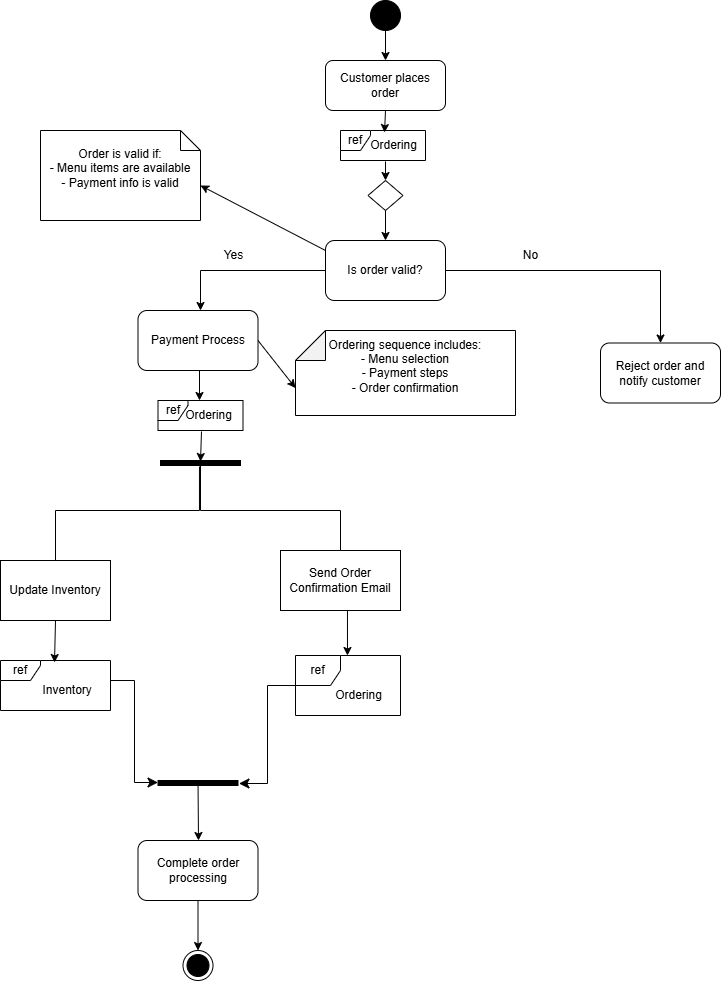

The diagram above was exported from draw.io. Its source (the exported page's mxGraphModel, read from the mxfile embedded in the PNG):
<mxGraphModel dx="1722" dy="507" grid="1" gridSize="10" guides="1" tooltips="1" connect="1" arrows="0" fold="1" page="1" pageScale="1" pageWidth="850" pageHeight="1100" math="0" shadow="0">
  <root>
    <mxCell id="0" />
    <mxCell id="1" parent="0" />
    <mxCell id="Kw5i7xi66SmaTysaZL_e-1" value="" style="ellipse;whiteSpace=wrap;html=1;aspect=fixed;strokeColor=#000000;fillColor=#000000;" vertex="1" parent="1">
      <mxGeometry x="240" y="10" width="30" height="30" as="geometry" />
    </mxCell>
    <mxCell id="Kw5i7xi66SmaTysaZL_e-22" value="" style="ellipse;html=1;shape=endState;fillColor=strokeColor;" vertex="1" parent="1">
      <mxGeometry x="52.5" y="960" width="30" height="30" as="geometry" />
    </mxCell>
    <mxCell id="Kw5i7xi66SmaTysaZL_e-24" value="" style="rhombus;whiteSpace=wrap;html=1;" vertex="1" parent="1">
      <mxGeometry x="237.5" y="190" width="35" height="30" as="geometry" />
    </mxCell>
    <mxCell id="Kw5i7xi66SmaTysaZL_e-25" value="Customer places order" style="rounded=1;whiteSpace=wrap;html=1;" vertex="1" parent="1">
      <mxGeometry x="195" y="70" width="120" height="50" as="geometry" />
    </mxCell>
    <mxCell id="Kw5i7xi66SmaTysaZL_e-28" value="" style="endArrow=classic;html=1;rounded=0;exitX=0.5;exitY=1;exitDx=0;exitDy=0;" edge="1" parent="1" source="Kw5i7xi66SmaTysaZL_e-1" target="Kw5i7xi66SmaTysaZL_e-25">
      <mxGeometry width="50" height="50" relative="1" as="geometry">
        <mxPoint x="400" y="190" as="sourcePoint" />
        <mxPoint x="450" y="140" as="targetPoint" />
      </mxGeometry>
    </mxCell>
    <mxCell id="Kw5i7xi66SmaTysaZL_e-36" value="Is order valid?" style="rounded=1;whiteSpace=wrap;html=1;" vertex="1" parent="1">
      <mxGeometry x="195" y="250" width="120" height="60" as="geometry" />
    </mxCell>
    <mxCell id="Kw5i7xi66SmaTysaZL_e-39" value="" style="endArrow=classic;html=1;rounded=0;exitX=0;exitY=0.5;exitDx=0;exitDy=0;" edge="1" parent="1" source="Kw5i7xi66SmaTysaZL_e-36">
      <mxGeometry width="50" height="50" relative="1" as="geometry">
        <mxPoint x="400" y="190" as="sourcePoint" />
        <mxPoint x="70" y="320" as="targetPoint" />
        <Array as="points">
          <mxPoint x="70" y="280" />
        </Array>
      </mxGeometry>
    </mxCell>
    <mxCell id="Kw5i7xi66SmaTysaZL_e-40" value="" style="endArrow=classic;html=1;rounded=0;exitX=1;exitY=0.5;exitDx=0;exitDy=0;entryX=0.5;entryY=0;entryDx=0;entryDy=0;" edge="1" parent="1" source="Kw5i7xi66SmaTysaZL_e-36" target="Kw5i7xi66SmaTysaZL_e-42">
      <mxGeometry width="50" height="50" relative="1" as="geometry">
        <mxPoint x="400" y="190" as="sourcePoint" />
        <mxPoint x="360" y="320" as="targetPoint" />
        <Array as="points">
          <mxPoint x="530" y="280" />
        </Array>
      </mxGeometry>
    </mxCell>
    <mxCell id="Kw5i7xi66SmaTysaZL_e-42" value="Reject order and notify customer" style="rounded=1;whiteSpace=wrap;html=1;" vertex="1" parent="1">
      <mxGeometry x="470" y="352.5" width="120" height="60" as="geometry" />
    </mxCell>
    <mxCell id="Kw5i7xi66SmaTysaZL_e-43" value="Yes" style="text;html=1;align=center;verticalAlign=middle;resizable=0;points=[];autosize=1;strokeColor=none;fillColor=none;" vertex="1" parent="1">
      <mxGeometry x="82.5" y="250" width="40" height="30" as="geometry" />
    </mxCell>
    <mxCell id="Kw5i7xi66SmaTysaZL_e-44" value="No" style="text;html=1;align=center;verticalAlign=middle;resizable=0;points=[];autosize=1;strokeColor=none;fillColor=none;" vertex="1" parent="1">
      <mxGeometry x="380" y="250" width="40" height="30" as="geometry" />
    </mxCell>
    <mxCell id="Kw5i7xi66SmaTysaZL_e-55" value="Send Order Confirmation Email" style="whiteSpace=wrap;html=1;align=center;verticalAlign=middle;treeFolding=1;treeMoving=1;newEdgeStyle={&quot;edgeStyle&quot;:&quot;elbowEdgeStyle&quot;,&quot;startArrow&quot;:&quot;none&quot;,&quot;endArrow&quot;:&quot;none&quot;};" vertex="1" parent="1">
      <mxGeometry x="150" y="560" width="120" height="60" as="geometry" />
    </mxCell>
    <mxCell id="Kw5i7xi66SmaTysaZL_e-56" value="" style="edgeStyle=elbowEdgeStyle;elbow=vertical;sourcePerimeterSpacing=0;targetPerimeterSpacing=0;startArrow=none;endArrow=none;rounded=0;curved=0;" edge="1" target="Kw5i7xi66SmaTysaZL_e-55" parent="1">
      <mxGeometry relative="1" as="geometry">
        <mxPoint x="70" y="470" as="sourcePoint" />
        <Array as="points">
          <mxPoint x="90" y="520" />
          <mxPoint x="180" y="460" />
          <mxPoint x="160" y="460" />
        </Array>
      </mxGeometry>
    </mxCell>
    <mxCell id="Kw5i7xi66SmaTysaZL_e-57" value="Update Inventory" style="whiteSpace=wrap;html=1;align=center;verticalAlign=middle;treeFolding=1;treeMoving=1;newEdgeStyle={&quot;edgeStyle&quot;:&quot;elbowEdgeStyle&quot;,&quot;startArrow&quot;:&quot;none&quot;,&quot;endArrow&quot;:&quot;none&quot;};direction=east;" vertex="1" parent="1">
      <mxGeometry x="-130" y="570" width="110" height="60" as="geometry" />
    </mxCell>
    <mxCell id="Kw5i7xi66SmaTysaZL_e-58" value="" style="edgeStyle=elbowEdgeStyle;elbow=vertical;sourcePerimeterSpacing=0;targetPerimeterSpacing=0;startArrow=none;endArrow=none;rounded=0;curved=0;entryX=0.5;entryY=0;entryDx=0;entryDy=0;exitX=1.2;exitY=0.513;exitDx=0;exitDy=0;exitPerimeter=0;" edge="1" target="Kw5i7xi66SmaTysaZL_e-57" parent="1" source="Kw5i7xi66SmaTysaZL_e-62">
      <mxGeometry relative="1" as="geometry">
        <mxPoint x="70" y="420" as="sourcePoint" />
        <mxPoint x="16" y="415.98" as="targetPoint" />
        <Array as="points">
          <mxPoint x="60" y="520" />
          <mxPoint x="30" y="460" />
          <mxPoint x="70" y="400" />
        </Array>
      </mxGeometry>
    </mxCell>
    <mxCell id="Kw5i7xi66SmaTysaZL_e-62" value="" style="html=1;points=[];perimeter=orthogonalPerimeter;fillColor=strokeColor;direction=south;" vertex="1" parent="1">
      <mxGeometry x="30" y="470" width="80" height="5" as="geometry" />
    </mxCell>
    <mxCell id="Kw5i7xi66SmaTysaZL_e-67" value="" style="endArrow=classic;html=1;rounded=0;exitX=0.5;exitY=1;exitDx=0;exitDy=0;" edge="1" parent="1">
      <mxGeometry width="50" height="50" relative="1" as="geometry">
        <mxPoint x="69" y="380" as="sourcePoint" />
        <mxPoint x="69" y="410" as="targetPoint" />
      </mxGeometry>
    </mxCell>
    <mxCell id="Kw5i7xi66SmaTysaZL_e-89" value="ref" style="shape=umlFrame;whiteSpace=wrap;html=1;pointerEvents=0;recursiveResize=0;container=1;collapsible=0;width=45;height=30;" vertex="1" parent="1">
      <mxGeometry x="165" y="665" width="105" height="60" as="geometry" />
    </mxCell>
    <mxCell id="Kw5i7xi66SmaTysaZL_e-95" value="Ordering" style="text;html=1;align=center;verticalAlign=middle;resizable=0;points=[];autosize=1;strokeColor=none;fillColor=none;" vertex="1" parent="Kw5i7xi66SmaTysaZL_e-89">
      <mxGeometry x="27.5" y="25" width="70" height="30" as="geometry" />
    </mxCell>
    <mxCell id="Kw5i7xi66SmaTysaZL_e-90" value="ref" style="shape=umlFrame;whiteSpace=wrap;html=1;pointerEvents=0;recursiveResize=0;container=1;collapsible=0;width=40;height=20;" vertex="1" parent="1">
      <mxGeometry x="-130" y="670" width="110" height="50" as="geometry" />
    </mxCell>
    <mxCell id="Kw5i7xi66SmaTysaZL_e-91" value="Inventory&amp;nbsp;&amp;nbsp;" style="text;html=1;align=center;verticalAlign=middle;resizable=0;points=[];autosize=1;strokeColor=none;fillColor=none;" vertex="1" parent="Kw5i7xi66SmaTysaZL_e-90">
      <mxGeometry x="30" y="15" width="80" height="30" as="geometry" />
    </mxCell>
    <mxCell id="Kw5i7xi66SmaTysaZL_e-96" value="ref" style="shape=umlFrame;whiteSpace=wrap;html=1;pointerEvents=0;recursiveResize=0;container=1;collapsible=0;width=30;height=20;" vertex="1" parent="1">
      <mxGeometry x="210" y="140" width="85" height="30" as="geometry" />
    </mxCell>
    <mxCell id="Kw5i7xi66SmaTysaZL_e-98" value="" style="endArrow=classic;html=1;rounded=0;exitX=0.5;exitY=1;exitDx=0;exitDy=0;entryX=0.379;entryY=0.067;entryDx=0;entryDy=0;entryPerimeter=0;" edge="1" parent="1" source="Kw5i7xi66SmaTysaZL_e-25" target="Kw5i7xi66SmaTysaZL_e-97">
      <mxGeometry width="50" height="50" relative="1" as="geometry">
        <mxPoint x="270" y="240" as="sourcePoint" />
        <mxPoint x="320" y="190" as="targetPoint" />
      </mxGeometry>
    </mxCell>
    <mxCell id="Kw5i7xi66SmaTysaZL_e-99" value="Payment Process" style="rounded=1;whiteSpace=wrap;html=1;" vertex="1" parent="1">
      <mxGeometry x="7.5" y="320" width="120" height="60" as="geometry" />
    </mxCell>
    <mxCell id="Kw5i7xi66SmaTysaZL_e-103" value="ref" style="shape=umlFrame;whiteSpace=wrap;html=1;pointerEvents=0;recursiveResize=0;container=1;collapsible=0;width=30;height=20;" vertex="1" parent="1">
      <mxGeometry x="27.5" y="410" width="85" height="30" as="geometry" />
    </mxCell>
    <mxCell id="Kw5i7xi66SmaTysaZL_e-104" value="Ordering" style="text;html=1;align=center;verticalAlign=middle;resizable=0;points=[];autosize=1;strokeColor=none;fillColor=none;" vertex="1" parent="Kw5i7xi66SmaTysaZL_e-103">
      <mxGeometry x="15" width="70" height="30" as="geometry" />
    </mxCell>
    <mxCell id="Kw5i7xi66SmaTysaZL_e-105" value="" style="endArrow=classic;html=1;rounded=0;exitX=0.407;exitY=1.033;exitDx=0;exitDy=0;exitPerimeter=0;entryX=0.2;entryY=0.5;entryDx=0;entryDy=0;entryPerimeter=0;" edge="1" parent="1" source="Kw5i7xi66SmaTysaZL_e-104" target="Kw5i7xi66SmaTysaZL_e-62">
      <mxGeometry width="50" height="50" relative="1" as="geometry">
        <mxPoint x="270" y="440" as="sourcePoint" />
        <mxPoint x="320" y="390" as="targetPoint" />
      </mxGeometry>
    </mxCell>
    <mxCell id="Kw5i7xi66SmaTysaZL_e-106" value="" style="endArrow=classic;html=1;rounded=0;exitX=0.5;exitY=1;exitDx=0;exitDy=0;entryX=0.491;entryY=0.04;entryDx=0;entryDy=0;entryPerimeter=0;" edge="1" parent="1" source="Kw5i7xi66SmaTysaZL_e-57" target="Kw5i7xi66SmaTysaZL_e-90">
      <mxGeometry width="50" height="50" relative="1" as="geometry">
        <mxPoint x="270" y="540" as="sourcePoint" />
        <mxPoint x="320" y="490" as="targetPoint" />
      </mxGeometry>
    </mxCell>
    <mxCell id="Kw5i7xi66SmaTysaZL_e-107" value="" style="endArrow=classic;html=1;rounded=0;exitX=0.558;exitY=1;exitDx=0;exitDy=0;entryX=0.495;entryY=0;entryDx=0;entryDy=0;entryPerimeter=0;exitPerimeter=0;" edge="1" parent="1" source="Kw5i7xi66SmaTysaZL_e-55" target="Kw5i7xi66SmaTysaZL_e-89">
      <mxGeometry width="50" height="50" relative="1" as="geometry">
        <mxPoint x="270" y="540" as="sourcePoint" />
        <mxPoint x="320" y="490" as="targetPoint" />
      </mxGeometry>
    </mxCell>
    <mxCell id="Kw5i7xi66SmaTysaZL_e-108" value="" style="html=1;points=[];perimeter=orthogonalPerimeter;fillColor=strokeColor;direction=south;" vertex="1" parent="1">
      <mxGeometry x="27.5" y="790" width="80" height="5" as="geometry" />
    </mxCell>
    <mxCell id="Kw5i7xi66SmaTysaZL_e-109" value="" style="edgeStyle=elbowEdgeStyle;elbow=horizontal;endArrow=classic;html=1;curved=0;rounded=0;endSize=8;startSize=8;entryX=0.6;entryY=-0.012;entryDx=0;entryDy=0;entryPerimeter=0;" edge="1" parent="1" source="Kw5i7xi66SmaTysaZL_e-89" target="Kw5i7xi66SmaTysaZL_e-108">
      <mxGeometry width="50" height="50" relative="1" as="geometry">
        <mxPoint x="270" y="940" as="sourcePoint" />
        <mxPoint x="320" y="890" as="targetPoint" />
      </mxGeometry>
    </mxCell>
    <mxCell id="Kw5i7xi66SmaTysaZL_e-114" value="" style="edgeStyle=elbowEdgeStyle;elbow=horizontal;endArrow=classic;html=1;curved=0;rounded=0;endSize=8;startSize=8;entryX=0.4;entryY=1;entryDx=0;entryDy=0;entryPerimeter=0;exitX=1;exitY=0.167;exitDx=0;exitDy=0;exitPerimeter=0;" edge="1" parent="1" source="Kw5i7xi66SmaTysaZL_e-91" target="Kw5i7xi66SmaTysaZL_e-108">
      <mxGeometry width="50" height="50" relative="1" as="geometry">
        <mxPoint x="2" y="697" as="sourcePoint" />
        <mxPoint x="320" y="690" as="targetPoint" />
      </mxGeometry>
    </mxCell>
    <mxCell id="Kw5i7xi66SmaTysaZL_e-116" value="Complete order processing" style="rounded=1;whiteSpace=wrap;html=1;" vertex="1" parent="1">
      <mxGeometry x="7.5" y="850" width="120" height="60" as="geometry" />
    </mxCell>
    <mxCell id="Kw5i7xi66SmaTysaZL_e-117" value="" style="endArrow=classic;html=1;rounded=0;exitX=0;exitY=0.5;exitDx=0;exitDy=0;exitPerimeter=0;" edge="1" parent="1" source="Kw5i7xi66SmaTysaZL_e-108">
      <mxGeometry width="50" height="50" relative="1" as="geometry">
        <mxPoint x="270" y="740" as="sourcePoint" />
        <mxPoint x="68" y="850" as="targetPoint" />
      </mxGeometry>
    </mxCell>
    <mxCell id="Kw5i7xi66SmaTysaZL_e-118" value="" style="endArrow=classic;html=1;rounded=0;exitX=0.5;exitY=1;exitDx=0;exitDy=0;entryX=0.5;entryY=0;entryDx=0;entryDy=0;" edge="1" parent="1" source="Kw5i7xi66SmaTysaZL_e-116" target="Kw5i7xi66SmaTysaZL_e-22">
      <mxGeometry width="50" height="50" relative="1" as="geometry">
        <mxPoint x="270" y="940" as="sourcePoint" />
        <mxPoint x="320" y="890" as="targetPoint" />
      </mxGeometry>
    </mxCell>
    <mxCell id="Kw5i7xi66SmaTysaZL_e-120" value="&lt;div&gt;Order is valid if:&lt;/div&gt;&lt;div&gt;- Menu items are available&lt;/div&gt;&lt;div&gt;- Payment info is valid&lt;/div&gt;&lt;div&gt;&lt;br&gt;&lt;/div&gt;" style="shape=note;size=20;whiteSpace=wrap;html=1;direction=east;" vertex="1" parent="1">
      <mxGeometry x="-90" y="140" width="160" height="90" as="geometry" />
    </mxCell>
    <mxCell id="Kw5i7xi66SmaTysaZL_e-121" value="" style="endArrow=classic;html=1;rounded=0;exitX=0;exitY=0.167;exitDx=0;exitDy=0;entryX=0;entryY=0;entryDx=160;entryDy=55;entryPerimeter=0;exitPerimeter=0;" edge="1" parent="1" source="Kw5i7xi66SmaTysaZL_e-36" target="Kw5i7xi66SmaTysaZL_e-120">
      <mxGeometry width="50" height="50" relative="1" as="geometry">
        <mxPoint x="270" y="440" as="sourcePoint" />
        <mxPoint x="320" y="390" as="targetPoint" />
      </mxGeometry>
    </mxCell>
    <mxCell id="Kw5i7xi66SmaTysaZL_e-124" value="&lt;div&gt;Ordering sequence includes:&lt;/div&gt;&lt;div&gt;- Menu selection&lt;/div&gt;&lt;div&gt;- Payment steps&lt;/div&gt;&lt;div&gt;- Order confirmation&lt;/div&gt;&lt;div&gt;&lt;br&gt;&lt;/div&gt;" style="shape=note;whiteSpace=wrap;html=1;backgroundOutline=1;darkOpacity=0.05;direction=north;" vertex="1" parent="1">
      <mxGeometry x="165" y="340" width="220" height="85" as="geometry" />
    </mxCell>
    <mxCell id="Kw5i7xi66SmaTysaZL_e-125" value="" style="endArrow=classic;html=1;rounded=0;exitX=1;exitY=0.5;exitDx=0;exitDy=0;entryX=0;entryY=0;entryDx=27.5;entryDy=0;entryPerimeter=0;" edge="1" parent="1" source="Kw5i7xi66SmaTysaZL_e-99" target="Kw5i7xi66SmaTysaZL_e-124">
      <mxGeometry width="50" height="50" relative="1" as="geometry">
        <mxPoint x="270" y="440" as="sourcePoint" />
        <mxPoint x="320" y="390" as="targetPoint" />
      </mxGeometry>
    </mxCell>
    <mxCell id="Kw5i7xi66SmaTysaZL_e-97" value="Ordering" style="text;html=1;align=center;verticalAlign=middle;resizable=0;points=[];autosize=1;strokeColor=none;fillColor=none;" vertex="1" parent="1">
      <mxGeometry x="227.5" y="140" width="70" height="30" as="geometry" />
    </mxCell>
    <mxCell id="Kw5i7xi66SmaTysaZL_e-127" value="" style="endArrow=classic;html=1;rounded=0;exitX=0.393;exitY=1.033;exitDx=0;exitDy=0;exitPerimeter=0;entryX=0.5;entryY=0;entryDx=0;entryDy=0;" edge="1" parent="1" source="Kw5i7xi66SmaTysaZL_e-97" target="Kw5i7xi66SmaTysaZL_e-24">
      <mxGeometry width="50" height="50" relative="1" as="geometry">
        <mxPoint x="270" y="140" as="sourcePoint" />
        <mxPoint x="320" y="90" as="targetPoint" />
      </mxGeometry>
    </mxCell>
    <mxCell id="Kw5i7xi66SmaTysaZL_e-129" value="" style="endArrow=classic;html=1;rounded=0;exitX=0.5;exitY=1;exitDx=0;exitDy=0;entryX=0.5;entryY=0;entryDx=0;entryDy=0;" edge="1" parent="1" source="Kw5i7xi66SmaTysaZL_e-24" target="Kw5i7xi66SmaTysaZL_e-36">
      <mxGeometry width="50" height="50" relative="1" as="geometry">
        <mxPoint x="270" y="240" as="sourcePoint" />
        <mxPoint x="320" y="190" as="targetPoint" />
      </mxGeometry>
    </mxCell>
  </root>
</mxGraphModel>